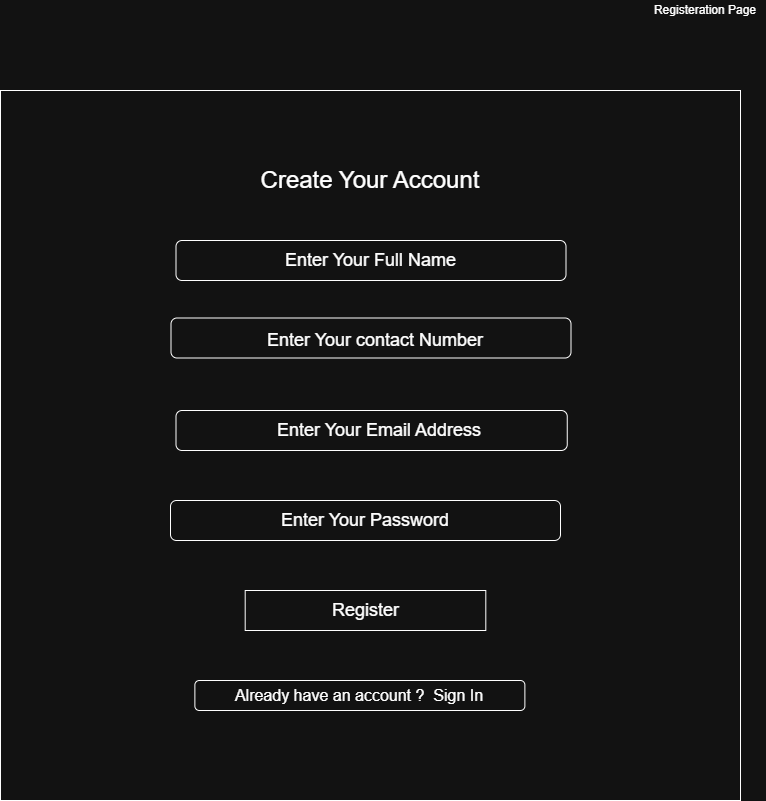

The diagram above was exported from draw.io. Its source (the exported page's mxGraphModel, read from the mxfile embedded in the PNG):
<mxGraphModel dx="1307" dy="803" grid="1" gridSize="10" guides="1" tooltips="1" connect="1" arrows="1" fold="1" page="1" pageScale="1" pageWidth="850" pageHeight="1100" math="0" shadow="0">
  <root>
    <mxCell id="0" />
    <mxCell id="1" parent="0" />
    <mxCell id="TBj4vpp43Vs76RIExbns-1" parent="1" style="text;html=1;whiteSpace=wrap;strokeColor=none;fillColor=none;align=center;verticalAlign=middle;rounded=0;" value="Registeration Page" vertex="1">
      <mxGeometry height="20" width="120" x="700" y="20" as="geometry" />
    </mxCell>
    <mxCell id="ogYNho2BrAw1PmUbKx5a-2" parent="1" style="rounded=0;whiteSpace=wrap;html=1;" value="" vertex="1">
      <mxGeometry height="710" width="740" x="55" y="110" as="geometry" />
    </mxCell>
    <mxCell id="3bvw9lFNFvymnu8GBLGE-2" parent="1" style="text;html=1;whiteSpace=wrap;strokeColor=none;fillColor=none;align=center;verticalAlign=middle;rounded=0;" value="&lt;font style=&quot;font-size: 24px;&quot;&gt;Create Your Account&lt;/font&gt;" vertex="1">
      <mxGeometry height="60" width="380" x="235" y="170" as="geometry" />
    </mxCell>
    <mxCell id="3bvw9lFNFvymnu8GBLGE-3" parent="1" style="rounded=1;whiteSpace=wrap;html=1;" value="" vertex="1">
      <mxGeometry height="40" width="390" x="230.5" y="260" as="geometry" />
    </mxCell>
    <mxCell id="3bvw9lFNFvymnu8GBLGE-4" parent="1" style="text;html=1;whiteSpace=wrap;strokeColor=none;fillColor=none;align=center;verticalAlign=middle;rounded=0;" value="&lt;font style=&quot;font-size: 18px;&quot;&gt;Enter Your Full Name&lt;/font&gt;" vertex="1">
      <mxGeometry height="22.5" width="275" x="288" y="268.75" as="geometry" />
    </mxCell>
    <mxCell id="3bvw9lFNFvymnu8GBLGE-5" parent="1" style="rounded=1;whiteSpace=wrap;html=1;" value="" vertex="1">
      <mxGeometry height="40" width="400" x="225.5" y="337.5" as="geometry" />
    </mxCell>
    <mxCell id="3bvw9lFNFvymnu8GBLGE-6" parent="1" style="rounded=1;whiteSpace=wrap;html=1;" value="" vertex="1">
      <mxGeometry height="40" width="391.25" x="230.5" y="430" as="geometry" />
    </mxCell>
    <mxCell id="3bvw9lFNFvymnu8GBLGE-7" parent="1" style="text;html=1;whiteSpace=wrap;strokeColor=none;fillColor=none;align=center;verticalAlign=middle;rounded=0;" value="&lt;font style=&quot;font-size: 18px;&quot;&gt;Enter Your contact Number&lt;/font&gt;" vertex="1">
      <mxGeometry height="35" width="330" x="265" y="342.5" as="geometry" />
    </mxCell>
    <mxCell id="3bvw9lFNFvymnu8GBLGE-8" parent="1" style="text;html=1;whiteSpace=wrap;strokeColor=none;fillColor=none;align=center;verticalAlign=middle;rounded=0;" value="&lt;font style=&quot;font-size: 18px;&quot;&gt;Enter Your Email Address&lt;/font&gt;" vertex="1">
      <mxGeometry height="40" width="370" x="249.38" y="430" as="geometry" />
    </mxCell>
    <mxCell id="3bvw9lFNFvymnu8GBLGE-9" parent="1" style="text;html=1;whiteSpace=wrap;strokeColor=none;fillColor=none;align=center;verticalAlign=middle;rounded=0;" value="Text" vertex="1">
      <mxGeometry height="40" width="360" x="240" y="520" as="geometry" />
    </mxCell>
    <mxCell id="3bvw9lFNFvymnu8GBLGE-10" parent="1" style="rounded=1;whiteSpace=wrap;html=1;" value="&lt;font style=&quot;font-size: 18px;&quot;&gt;Enter Your Password&lt;/font&gt;" vertex="1">
      <mxGeometry height="40" width="390" x="225" y="520" as="geometry" />
    </mxCell>
    <mxCell id="3bvw9lFNFvymnu8GBLGE-12" parent="1" style="rounded=0;whiteSpace=wrap;html=1;" value="&lt;font style=&quot;font-size: 18px;&quot;&gt;Register&lt;/font&gt;" vertex="1">
      <mxGeometry height="40" width="240.62" x="299.69" y="610" as="geometry" />
    </mxCell>
    <mxCell id="3bvw9lFNFvymnu8GBLGE-13" parent="1" style="rounded=1;whiteSpace=wrap;html=1;" value="&lt;font style=&quot;font-size: 16px;&quot;&gt;Already have an account ?&amp;nbsp; Sign In&lt;/font&gt;" vertex="1">
      <mxGeometry height="30" width="330" x="249.38" y="700" as="geometry" />
    </mxCell>
  </root>
</mxGraphModel>